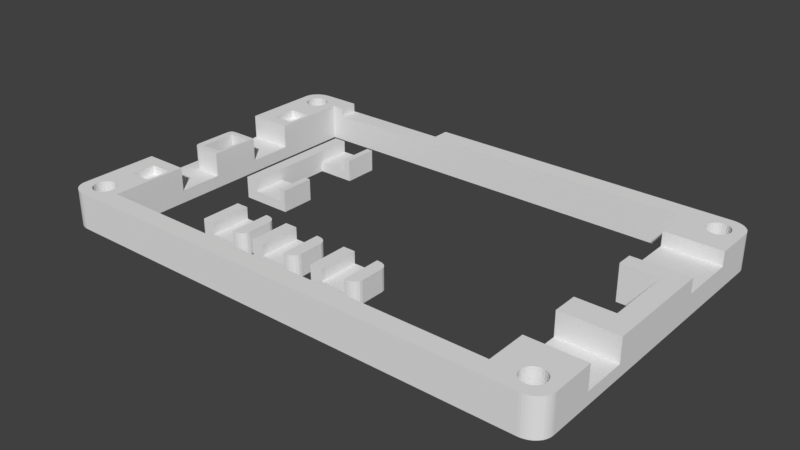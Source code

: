 # Source: flatlight_rev17_20.blend  (saved by Blender 2.79.7; exported with 4.5.12 LTS)
import bpy
from mathutils import Matrix  # noqa: F401  (used for matrix-valued properties, if any)

bpy.ops.wm.read_factory_settings(use_empty=True)
scene = bpy.context.scene
scene.name = 'Scene'

# ---- collections
col_collection_1 = bpy.data.collections.new('Collection 1'); scene.collection.children.link(col_collection_1)

# ---- world
world_world = bpy.data.worlds.new('World'); scene.world = world_world
world_world.color = (0.05088, 0.05088, 0.05088)
world_world.use_sun_shadow = False
world_world.sun_shadow_jitter_overblur = 0.0

# ---- meshes
me_cube_008 = bpy.data.meshes.new('Cube.008')
me_cube_008.from_pydata([(-1000.0, -1000.0, -1029.0), (-1000.0, -1000.0, 971.4), (-1000.0, 1000.0, -1029.0), (-1000.0, 1000.0, 971.4), (500.0, 1000.0, -114.3), (-500.0, 1000.0, -114.3), (500.0, 1000.0, -1029.0), (-500.0, 1000.0, -1029.0), (-500.0, 1000.0, 971.4), (500.0, 1000.0, 971.4), (-500.0, -1000.0, -1029.0), (500.0, -1000.0, -1029.0), (500.0, -1000.0, 971.4), (-500.0, -1000.0, 971.4), (1000.0, -600.0, -1029.0), (600.0, -1000.0, -1029.0), (980.4, -723.6, -1029.0), (923.6, -835.1, -1029.0), (835.1, -923.6, -1029.0), (723.6, -980.4, -1029.0), (600.0, -1000.0, 971.4), (1000.0, -600.0, 971.4), (723.6, -980.4, 971.4), (835.1, -923.6, 971.4), (923.6, -835.1, 971.4), (980.4, -723.6, 971.4), (600.0, 1000.0, -1029.0), (1000.0, 600.0, -1029.0), (723.6, 980.4, -1029.0), (835.1, 923.6, -1029.0), (923.6, 835.1, -1029.0), (980.4, 723.6, -1029.0), (1000.0, 600.0, 971.4), (600.0, 1000.0, 971.4), (980.4, 723.6, 971.4), (923.6, 835.1, 971.4), (835.1, 923.6, 971.4), (723.6, 980.4, 971.4), (500.0, -1000.0, -114.3), (-500.0, -1000.0, -114.3)], [], [(0, 1, 3, 2), (6, 26, 28, 29, 30, 31, 27, 14, 16, 17, 18, 19, 15, 11), (11, 15, 20, 12, 38), (0, 10, 39, 13, 1), (8, 3, 1, 13), (9, 4, 38, 12), (2, 7, 10, 0), (7, 6, 11, 10), (4, 5, 39, 38), (3, 8, 5, 7, 2), (4, 9, 33, 26, 6), (20, 15, 19, 22), (22, 19, 18, 23), (23, 18, 17, 24), (24, 17, 16, 25), (25, 16, 14, 21), (32, 34, 35, 36, 37, 33, 9, 12, 20, 22, 23, 24, 25, 21), (32, 27, 31, 34), (34, 31, 30, 35), (35, 30, 29, 36), (36, 29, 28, 37), (37, 28, 26, 33), (27, 32, 21, 14), (38, 39, 10, 11), (8, 13, 39, 5), (6, 7, 5, 4)])
me_cube_008.use_remesh_preserve_volume = False
me_cube_008.use_remesh_preserve_attributes = False
me_cube_008.use_mirror_vertex_groups = False
me_cube_008.update()
me_cube_007 = bpy.data.meshes.new('Cube.007')
me_cube_007.from_pydata([(-1000.0, -1000.0, -1029.0), (-1000.0, -1000.0, 971.4), (-1000.0, 1000.0, -1029.0), (-1000.0, 1000.0, 971.4), (500.0, 1000.0, -114.3), (-500.0, 1000.0, -114.3), (500.0, 1000.0, -1029.0), (-500.0, 1000.0, -1029.0), (-500.0, 1000.0, 971.4), (500.0, 1000.0, 971.4), (-500.0, -1000.0, -1029.0), (500.0, -1000.0, -1029.0), (500.0, -1000.0, 971.4), (-500.0, -1000.0, 971.4), (1000.0, -600.0, -1029.0), (600.0, -1000.0, -1029.0), (980.4, -723.6, -1029.0), (923.6, -835.1, -1029.0), (835.1, -923.6, -1029.0), (723.6, -980.4, -1029.0), (600.0, -1000.0, 971.4), (1000.0, -600.0, 971.4), (723.6, -980.4, 971.4), (835.1, -923.6, 971.4), (923.6, -835.1, 971.4), (980.4, -723.6, 971.4), (600.0, 1000.0, -1029.0), (1000.0, 600.0, -1029.0), (723.6, 980.4, -1029.0), (835.1, 923.6, -1029.0), (923.6, 835.1, -1029.0), (980.4, 723.6, -1029.0), (1000.0, 600.0, 971.4), (600.0, 1000.0, 971.4), (980.4, 723.6, 971.4), (923.6, 835.1, 971.4), (835.1, 923.6, 971.4), (723.6, 980.4, 971.4), (500.0, -1000.0, -114.3), (-500.0, -1000.0, -114.3)], [], [(0, 1, 3, 2), (6, 26, 28, 29, 30, 31, 27, 14, 16, 17, 18, 19, 15, 11), (11, 15, 20, 12, 38), (0, 10, 39, 13, 1), (8, 3, 1, 13), (9, 4, 38, 12), (2, 7, 10, 0), (7, 6, 11, 10), (4, 5, 39, 38), (3, 8, 5, 7, 2), (4, 9, 33, 26, 6), (20, 15, 19, 22), (22, 19, 18, 23), (23, 18, 17, 24), (24, 17, 16, 25), (25, 16, 14, 21), (32, 34, 35, 36, 37, 33, 9, 12, 20, 22, 23, 24, 25, 21), (32, 27, 31, 34), (34, 31, 30, 35), (35, 30, 29, 36), (36, 29, 28, 37), (37, 28, 26, 33), (27, 32, 21, 14), (38, 39, 10, 11), (8, 13, 39, 5), (6, 7, 5, 4)])
me_cube_007.use_remesh_preserve_volume = False
me_cube_007.use_remesh_preserve_attributes = False
me_cube_007.use_mirror_vertex_groups = False
me_cube_007.update()
me_cube_002 = bpy.data.meshes.new('Cube.002')
me_cube_002.from_pydata([(-1000.0, -1000.0, -1029.0), (-1000.0, -1000.0, 971.4), (-1000.0, 1000.0, -1029.0), (-1000.0, 1000.0, 971.4), (500.0, 1000.0, -114.3), (-500.0, 1000.0, -114.3), (500.0, 1000.0, -1029.0), (-500.0, 1000.0, -1029.0), (-500.0, 1000.0, 971.4), (500.0, 1000.0, 971.4), (-500.0, -1000.0, -1029.0), (500.0, -1000.0, -1029.0), (500.0, -1000.0, 971.4), (-500.0, -1000.0, 971.4), (1000.0, -600.0, -1029.0), (600.0, -1000.0, -1029.0), (980.4, -723.6, -1029.0), (923.6, -835.1, -1029.0), (835.1, -923.6, -1029.0), (723.6, -980.4, -1029.0), (600.0, -1000.0, 971.4), (1000.0, -600.0, 971.4), (723.6, -980.4, 971.4), (835.1, -923.6, 971.4), (923.6, -835.1, 971.4), (980.4, -723.6, 971.4), (600.0, 1000.0, -1029.0), (1000.0, 600.0, -1029.0), (723.6, 980.4, -1029.0), (835.1, 923.6, -1029.0), (923.6, 835.1, -1029.0), (980.4, 723.6, -1029.0), (1000.0, 600.0, 971.4), (600.0, 1000.0, 971.4), (980.4, 723.6, 971.4), (923.6, 835.1, 971.4), (835.1, 923.6, 971.4), (723.6, 980.4, 971.4), (500.0, -1000.0, -114.3), (-500.0, -1000.0, -114.3)], [], [(0, 1, 3, 2), (6, 26, 28, 29, 30, 31, 27, 14, 16, 17, 18, 19, 15, 11), (11, 15, 20, 12, 38), (0, 10, 39, 13, 1), (8, 3, 1, 13), (9, 4, 38, 12), (2, 7, 10, 0), (7, 6, 11, 10), (4, 5, 39, 38), (3, 8, 5, 7, 2), (4, 9, 33, 26, 6), (20, 15, 19, 22), (22, 19, 18, 23), (23, 18, 17, 24), (24, 17, 16, 25), (25, 16, 14, 21), (32, 34, 35, 36, 37, 33, 9, 12, 20, 22, 23, 24, 25, 21), (32, 27, 31, 34), (34, 31, 30, 35), (35, 30, 29, 36), (36, 29, 28, 37), (37, 28, 26, 33), (27, 32, 21, 14), (38, 39, 10, 11), (8, 13, 39, 5), (6, 7, 5, 4)])
me_cube_002.use_remesh_preserve_volume = False
me_cube_002.use_remesh_preserve_attributes = False
me_cube_002.use_mirror_vertex_groups = False
me_cube_002.update()
me_cube = bpy.data.meshes.new('Cube')
me_cube.from_pydata([(-3924.0, -1000.0, -1000.0), (-3924.0, -1000.0, 750.0), (-3924.0, 1000.0, -1000.0), (-3924.0, 1000.0, 750.0), (-1926.0, -450.0, -200.0), (-1635.0, -1000.0, -1000.0), (-3924.0, 450.0, -1000.0), (-3924.0, -450.0, -1000.0), (-3924.0, -450.0, 750.0), (-3924.0, 450.0, 750.0), (-1635.0, -450.0, -1000.0), (-1926.0, -450.0, -1000.0), (-3352.0, 1000.0, -1000.0), (-3352.0, 1000.0, 750.0), (-3352.0, 450.0, 750.0), (-3352.0, 450.0, -1000.0), (-3352.0, 1000.0, -200.0), (-1926.0, -1000.0, -1000.0), (-3352.0, 450.0, -200.0), (-1926.0, -1000.0, -200.0), (-3352.0, -1000.0, -1000.0), (-1635.0, -1000.0, -200.0), (-1635.0, -450.0, -200.0), (-3352.0, -1000.0, 750.0), (-3352.0, -450.0, 750.0), (-1635.0, 450.0, -1000.0), (-3352.0, -450.0, -1000.0), (-3352.0, -1000.0, -200.0), (-3352.0, -450.0, -200.0), (-1635.0, 1000.0, -1000.0), (-1927.0, 1000.0, -1000.0), (-1927.0, 450.0, -200.0), (-1927.0, 450.0, -1000.0), (-1927.0, 1000.0, -200.0), (-1635.0, -1000.0, 750.0), (-1926.0, -1000.0, 750.0), (-1635.0, -450.0, 750.0), (-1926.0, -450.0, 750.0), (-1635.0, 1000.0, 750.0), (-1635.0, 450.0, 750.0), (-1927.0, 450.0, 750.0), (-1927.0, 1000.0, 750.0)], [], [(6, 9, 3, 2), (27, 20, 17, 19), (0, 20, 27, 23, 1), (25, 39, 40, 31, 18, 15, 32), (24, 8, 1, 23), (13, 3, 9, 14), (2, 12, 15, 6), (28, 27, 19, 4), (0, 1, 8, 7), (3, 13, 16, 12, 2), (20, 26, 11, 17), (28, 18, 14, 24), (7, 26, 20, 0), (21, 5, 10, 22), (14, 18, 16, 13), (7, 8, 9, 6), (14, 9, 8, 24), (6, 15, 26, 7), (33, 31, 40, 41), (15, 18, 28, 26), (17, 11, 10, 5), (32, 30, 29, 25), (26, 28, 4, 11), (11, 4, 22, 10), (19, 17, 5, 21), (27, 28, 24, 23), (15, 12, 30, 32), (16, 18, 31, 33), (33, 41, 38, 29, 30, 12, 16), (37, 35, 34, 36), (41, 40, 39, 38), (22, 4, 37, 36), (4, 19, 35, 37), (21, 22, 36, 34), (19, 21, 34, 35), (29, 38, 39, 25)])
me_cube.use_remesh_preserve_volume = False
me_cube.use_remesh_preserve_attributes = False
me_cube.use_mirror_vertex_groups = False
me_cube.update()
me_cube_001 = bpy.data.meshes.new('Cube.001')
me_cube_001.from_pydata([(146.3, 807.7, 689.7), (1902.0, 1962.0, 3.081e-05), (48.78, 1962.0, 3.081e-05), (1902.0, 1962.0, 2000.0), (1902.0, -38.46, 2000.0), (-24.39, 1846.0, 3.081e-05), (-24.39, 76.92, 3.081e-05), (-24.39, 76.92, 2000.0), (-24.39, 1846.0, 2000.0), (1976.0, 1846.0, 3.081e-05), (1976.0, 1846.0, 2000.0), (1902.0, 1173.0, 2000.0), (1902.0, 750.0, 2000.0), (48.78, 846.2, 2000.0), (1902.0, 1173.0, 3.081e-05), (1902.0, 750.0, 3.081e-05), (1756.0, 1962.0, 3.081e-05), (146.3, 1962.0, 3.081e-05), (146.3, 1962.0, 2000.0), (1756.0, 1962.0, 2000.0), (1756.0, -38.46, 3.081e-05), (1756.0, -38.46, 2000.0), (1756.0, 1846.0, 3.081e-05), (146.3, 1846.0, 3.081e-05), (1756.0, 1173.0, 3.081e-05), (1756.0, 750.0, 3.081e-05), (1756.0, 76.92, 3.081e-05), (146.3, 76.92, 3.081e-05), (146.3, 1846.0, 2000.0), (1756.0, 1846.0, 2000.0), (1756.0, 1173.0, 2000.0), (146.3, 807.7, 2000.0), (1756.0, 750.0, 2000.0), (146.3, 76.92, 2000.0), (1756.0, 76.92, 2000.0), (1976.0, 1269.0, 3.081e-05), (1976.0, 1615.0, 3.081e-05), (1976.0, 1615.0, 2000.0), (1976.0, 1269.0, 2000.0), (1902.0, 1615.0, 2000.0), (1756.0, 1615.0, 2000.0), (1756.0, 1269.0, 2000.0), (1976.0, 1615.0, 1207.0), (1976.0, 1269.0, 1207.0), (1756.0, 1615.0, 1207.0), (1756.0, 1269.0, 1207.0), (1902.0, 1615.0, 1207.0), (1976.0, 596.2, 3.081e-05), (1976.0, 596.2, 2000.0), (1976.0, 326.9, 2000.0), (1756.0, 596.2, 2000.0), (1756.0, 326.9, 2000.0), (1976.0, 596.2, 689.7), (1976.0, 326.9, 689.7), (-24.39, 538.5, 3.081e-05), (-24.39, 461.5, 3.081e-05), (-24.39, 307.7, 3.081e-05), (-24.39, 307.7, 2000.0), (-24.39, 461.5, 2000.0), (-24.39, 538.5, 2000.0), (48.78, 461.5, 2000.0), (48.78, 307.7, 2000.0), (146.3, 538.5, 2000.0), (146.3, 307.7, 2000.0), (-24.39, 1385.0, 3.081e-05), (-24.39, 1385.0, 2000.0), (48.78, 1115.0, 2000.0), (48.78, 1077.0, 2000.0), (146.3, 1385.0, 2000.0), (146.3, 1115.0, 2000.0), (-24.39, 1462.0, 2000.0), (-24.39, 1615.0, 2000.0), (-24.39, 1615.0, 3.081e-05), (-24.39, 1462.0, 3.081e-05), (48.78, 1615.0, 2000.0), (48.78, 1462.0, 2000.0), (146.3, 1615.0, 2000.0), (146.3, 1462.0, 2000.0), (134.1, 307.7, 1517.0), (134.1, 461.5, 1517.0), (48.78, 307.7, 1517.0), (48.78, 461.5, 1517.0), (134.1, 846.2, 2000.0), (134.1, 461.5, 2000.0), (134.1, 307.7, 2000.0), (134.1, 1077.0, 2000.0), (134.1, 1615.0, 2000.0), (134.1, 1462.0, 2000.0), (-24.39, 538.5, 689.7), (48.78, 1077.0, 0.0002749), (48.78, 846.2, 0.0002749), (134.1, 846.2, 0.0002749), (134.1, 1077.0, 0.0002749), (-24.39, 1385.0, 689.7), (48.78, 1115.0, 689.7), (48.78, 1615.0, 1517.0), (48.78, 1462.0, 1517.0), (134.1, 1615.0, 1517.0), (134.1, 1462.0, 1517.0), (-24.39, 1862.0, 3.081e-05), (-23.76, 1875.0, 3.081e-05), (-21.9, 1887.0, 3.081e-05), (-18.82, 1900.0, 3.081e-05), (-14.59, 1912.0, 3.081e-05), (-9.27, 1922.0, 3.081e-05), (-2.959, 1932.0, 3.081e-05), (4.237, 1941.0, 3.081e-05), (12.2, 1948.0, 3.081e-05), (20.78, 1954.0, 3.081e-05), (29.84, 1958.0, 3.081e-05), (39.23, 1961.0, 3.081e-05), (48.78, 1962.0, 2000.0), (-24.39, 1862.0, 2000.0), (39.23, 1961.0, 2000.0), (29.84, 1958.0, 2000.0), (20.78, 1954.0, 2000.0), (12.2, 1948.0, 2000.0), (4.237, 1941.0, 2000.0), (-2.959, 1932.0, 2000.0), (-9.27, 1922.0, 2000.0), (-14.59, 1912.0, 2000.0), (-18.82, 1900.0, 2000.0), (-21.9, 1887.0, 2000.0), (-23.76, 1875.0, 2000.0), (48.78, -38.46, 3.081e-05), (-24.39, 61.54, 3.081e-05), (39.23, -37.61, 3.081e-05), (29.84, -35.06, 3.081e-05), (20.78, -30.85, 3.081e-05), (12.2, -25.06, 3.081e-05), (4.237, -17.8, 3.081e-05), (-2.959, -9.173, 3.081e-05), (-9.269, 0.662, 3.081e-05), (-14.59, 11.54, 3.081e-05), (-18.82, 23.27, 3.081e-05), (-21.9, 35.66, 3.081e-05), (-23.76, 48.49, 3.081e-05), (-24.39, 61.54, 2000.0), (48.78, -38.46, 2000.0), (-23.76, 48.49, 2000.0), (-21.9, 35.66, 2000.0), (-18.82, 23.27, 2000.0), (-14.59, 11.54, 2000.0), (-9.269, 0.662, 2000.0), (-2.959, -9.173, 2000.0), (4.237, -17.8, 2000.0), (12.2, -25.06, 2000.0), (20.78, -30.85, 2000.0), (29.84, -35.06, 2000.0), (39.23, -37.61, 2000.0), (1976.0, 61.54, 3.081e-05), (1902.0, -38.46, 3.081e-05), (1975.0, 48.49, 3.081e-05), (1973.0, 35.66, 3.081e-05), (1970.0, 23.27, 3.081e-05), (1966.0, 11.54, 3.081e-05), (1960.0, 0.6623, 3.081e-05), (1954.0, -9.172, 3.081e-05), (1947.0, -17.8, 3.081e-05), (1939.0, -25.06, 3.081e-05), (1930.0, -30.85, 3.081e-05), (1921.0, -35.05, 3.081e-05), (1912.0, -37.61, 3.081e-05), (1976.0, 61.54, 2000.0), (1912.0, -37.61, 2000.0), (1921.0, -35.05, 2000.0), (1930.0, -30.85, 2000.0), (1939.0, -25.06, 2000.0), (1947.0, -17.8, 2000.0), (1954.0, -9.172, 2000.0), (1960.0, 0.6622, 2000.0), (1966.0, 11.54, 2000.0), (1970.0, 23.27, 2000.0), (1973.0, 35.66, 2000.0), (1975.0, 48.49, 2000.0), (1976.0, 1862.0, 3.081e-05), (1912.0, 1961.0, 3.081e-05), (1921.0, 1958.0, 3.081e-05), (1930.0, 1954.0, 3.081e-05), (1939.0, 1948.0, 3.081e-05), (1947.0, 1941.0, 3.081e-05), (1954.0, 1932.0, 3.081e-05), (1960.0, 1922.0, 3.081e-05), (1966.0, 1912.0, 3.081e-05), (1970.0, 1900.0, 3.081e-05), (1973.0, 1887.0, 3.081e-05), (1975.0, 1875.0, 3.081e-05), (1976.0, 1862.0, 2000.0), (1975.0, 1875.0, 2000.0), (1973.0, 1887.0, 2000.0), (1970.0, 1900.0, 2000.0), (1966.0, 1912.0, 2000.0), (1960.0, 1922.0, 2000.0), (1954.0, 1932.0, 2000.0), (1947.0, 1941.0, 2000.0), (1939.0, 1948.0, 2000.0), (1930.0, 1954.0, 2000.0), (1921.0, 1958.0, 2000.0), (1912.0, 1961.0, 2000.0), (146.3, 538.5, 689.7), (146.3, 1385.0, 689.7), (146.3, 1115.0, 689.7), (1756.0, 596.2, 689.7), (1756.0, 326.9, 689.7), (-24.39, 1077.0, 3.081e-05), (-24.39, 846.2, 3.081e-05), (48.78, 807.7, 689.7), (37.33, 808.9, 689.7), (32.73, 812.6, 689.7), (27.56, 818.6, 689.7), (23.37, 826.8, 689.7), (19.78, 846.2, 689.7), (48.78, 807.7, 2000.0), (19.78, 846.2, 2000.0), (23.37, 826.8, 2000.0), (27.56, 818.6, 2000.0), (32.73, 812.6, 2000.0), (37.33, 808.9, 2000.0), (19.78, 1077.0, 689.7), (21.45, 1096.0, 689.7), (24.32, 1104.0, 689.7), (29.11, 1110.0, 689.7), (37.66, 1114.0, 689.7), (37.66, 1114.0, 2000.0), (29.11, 1110.0, 2000.0), (24.32, 1104.0, 2000.0), (21.45, 1096.0, 2000.0), (19.78, 1077.0, 2000.0), (1006.0, 1962.0, 3.081e-05), (682.9, 1962.0, 3.081e-05), (195.1, 1962.0, 3.081e-05), (195.1, 1962.0, 2000.0), (682.9, 1962.0, 2000.0), (1006.0, 1962.0, 2000.0), (1006.0, 1846.0, 3.081e-05), (682.9, 1846.0, 3.081e-05), (195.1, 1846.0, 2000.0), (682.9, 1846.0, 2000.0), (1006.0, 1846.0, 2000.0), (195.1, 1962.0, 1517.0), (682.9, 1962.0, 1517.0), (195.1, 1846.0, 1517.0), (682.9, 1846.0, 1517.0), (-24.39, 846.2, 689.7), (-24.39, 1077.0, 689.7), (97.48, 57.69, 2000.0), (97.48, 57.69, -9.126e-05), (60.98, 165.4, 2000.0), (60.98, 165.4, -9.126e-05), (52.41, 164.1, 2000.0), (52.41, 164.1, -9.126e-05), (44.17, 160.1, 2000.0), (44.17, 160.1, -9.126e-05), (20.42, 69.66, 2000.0), (20.42, 69.66, -3.023e-05), (24.47, 57.69, 2000.0), (24.47, 57.69, 3.081e-05), (17.92, 82.65, 2000.0), (17.92, 82.65, -9.126e-05), (29.93, 47.2, 3.081e-05), (29.93, 47.2, 2000.0), (52.41, 28.25, 2000.0), (52.41, 28.25, -9.126e-05), (60.98, 26.92, 2000.0), (60.98, 26.92, -9.126e-05), (44.17, 32.19, 2000.0), (44.17, 32.19, -9.126e-05), (104.0, 109.7, 2000.0), (104.0, 109.7, -9.126e-05), (85.37, 153.7, 2000.0), (85.37, 153.7, -9.126e-05), (104.9, 96.15, 2000.0), (104.9, 96.15, -9.126e-05), (101.5, 122.6, 2000.0), (101.5, 122.6, -9.126e-05), (69.54, 28.25, 2000.0), (69.54, 28.25, -9.126e-05), (36.58, 153.7, 2000.0), (36.58, 153.7, -9.126e-05), (24.47, 134.6, 2000.0), (24.47, 134.6, -9.126e-05), (104.0, 82.65, 2000.0), (104.0, 82.65, -9.126e-05), (85.37, 38.59, 2000.0), (85.37, 38.59, -9.126e-05), (92.02, 47.2, 2000.0), (92.02, 47.2, -9.126e-05), (101.5, 69.66, 2000.0), (101.5, 69.66, 3.081e-05), (17.07, 96.15, 2000.0), (17.07, 96.15, -9.126e-05), (36.58, 38.59, 2000.0), (36.58, 38.59, -9.126e-05), (17.92, 109.7, 2000.0), (17.92, 109.7, -9.126e-05), (92.02, 145.1, 2000.0), (92.02, 145.1, -9.126e-05), (77.78, 32.19, 2000.0), (77.78, 32.19, -9.126e-05), (97.48, 134.6, 2000.0), (97.48, 134.6, -9.126e-05), (20.42, 122.6, 2000.0), (20.42, 122.6, -9.126e-05), (77.78, 160.1, 2000.0), (77.78, 160.1, -9.126e-05), (69.54, 164.1, 2000.0), (69.54, 164.1, -9.126e-05), (1927.0, 57.69, 2000.0), (1927.0, 57.69, 3.081e-05), (1890.0, 165.4, 2000.0), (1890.0, 165.4, 3.081e-05), (1882.0, 164.1, 2000.0), (1882.0, 164.1, 3.081e-05), (1873.0, 160.1, 2000.0), (1873.0, 160.1, 3.081e-05), (1850.0, 69.66, 2000.0), (1850.0, 69.66, 3.081e-05), (1854.0, 57.69, 2000.0), (1854.0, 57.69, 3.081e-05), (1847.0, 82.65, 2000.0), (1847.0, 82.65, 3.081e-05), (1859.0, 47.2, 2000.0), (1859.0, 47.2, 3.081e-05), (1882.0, 28.25, 2000.0), (1882.0, 28.25, 3.081e-05), (1890.0, 26.92, 2000.0), (1890.0, 26.92, 3.081e-05), (1873.0, 32.19, 2000.0), (1873.0, 32.19, 3.081e-05), (1933.0, 109.7, 2000.0), (1933.0, 109.7, 3.081e-05), (1915.0, 153.7, 2000.0), (1915.0, 153.7, 3.081e-05), (1934.0, 96.15, 2000.0), (1934.0, 96.15, 3.081e-05), (1931.0, 122.6, 2000.0), (1931.0, 122.6, 3.081e-05), (1899.0, 28.25, 2000.0), (1899.0, 28.25, 3.081e-05), (1859.0, 145.1, 2000.0), (1859.0, 145.1, 3.081e-05), (1866.0, 153.7, 2000.0), (1866.0, 153.7, 3.081e-05), (1854.0, 134.6, 2000.0), (1854.0, 134.6, 3.081e-05), (1933.0, 82.65, 2000.0), (1933.0, 82.65, 3.081e-05), (1915.0, 38.59, 2000.0), (1915.0, 38.59, 3.081e-05), (1921.0, 47.2, 2000.0), (1921.0, 47.2, 3.081e-05), (1931.0, 69.66, 2000.0), (1931.0, 69.66, 3.081e-05), (1846.0, 96.15, 2000.0), (1846.0, 96.15, 3.081e-05), (1866.0, 38.59, 2000.0), (1866.0, 38.59, 3.081e-05), (1847.0, 109.7, 2000.0), (1847.0, 109.7, 3.081e-05), (1921.0, 145.1, 2000.0), (1921.0, 145.1, 3.081e-05), (1907.0, 32.19, 2000.0), (1907.0, 32.19, 3.081e-05), (1927.0, 134.6, 2000.0), (1927.0, 134.6, 3.081e-05), (1850.0, 122.6, 2000.0), (1850.0, 122.6, 3.081e-05), (1907.0, 160.1, 2000.0), (1907.0, 160.1, 3.081e-05), (1899.0, 164.1, 2000.0), (1899.0, 164.1, 3.081e-05), (1927.0, 1788.0, 2000.0), (1927.0, 1788.0, -9.126e-05), (1882.0, 1895.0, 2000.0), (1882.0, 1895.0, -3.023e-05), (1873.0, 1891.0, 2000.0), (1873.0, 1891.0, -3.023e-05), (1850.0, 1800.0, 2000.0), (1850.0, 1800.0, -9.126e-05), (1854.0, 1788.0, 2000.0), (1854.0, 1788.0, -9.126e-05), (1847.0, 1813.0, 2000.0), (1847.0, 1813.0, -9.126e-05), (1859.0, 1778.0, 2000.0), (1859.0, 1778.0, -9.126e-05), (1882.0, 1759.0, 2000.0), (1882.0, 1759.0, -9.126e-05), (1890.0, 1758.0, 2000.0), (1890.0, 1758.0, -9.126e-05), (1933.0, 1840.0, 2000.0), (1933.0, 1840.0, -9.126e-05), (1915.0, 1884.0, 2000.0), (1915.0, 1884.0, -3.023e-05), (1934.0, 1827.0, 2000.0), (1934.0, 1827.0, -9.126e-05), (1931.0, 1853.0, 2000.0), (1931.0, 1853.0, -3.023e-05), (1859.0, 1876.0, 2000.0), (1859.0, 1876.0, -3.023e-05), (1866.0, 1884.0, 2000.0), (1866.0, 1884.0, -3.023e-05), (1854.0, 1865.0, 2000.0), (1854.0, 1865.0, -3.023e-05), (1933.0, 1813.0, 2000.0), (1933.0, 1813.0, -9.126e-05), (1915.0, 1769.0, 2000.0), (1915.0, 1769.0, -9.126e-05), (1921.0, 1778.0, 2000.0), (1921.0, 1778.0, -9.126e-05), (1931.0, 1800.0, 2000.0), (1931.0, 1800.0, -9.126e-05), (1846.0, 1827.0, 2000.0), (1846.0, 1827.0, -9.126e-05), (1866.0, 1769.0, 2000.0), (1866.0, 1769.0, -9.126e-05), (1847.0, 1840.0, 2000.0), (1847.0, 1840.0, -9.126e-05), (1921.0, 1876.0, 2000.0), (1921.0, 1876.0, -3.023e-05), (1907.0, 1763.0, 2000.0), (1907.0, 1763.0, -9.126e-05), (1927.0, 1865.0, 2000.0), (1927.0, 1865.0, -3.023e-05), (1850.0, 1853.0, 2000.0), (1850.0, 1853.0, -3.023e-05), (1907.0, 1891.0, 2000.0), (1907.0, 1891.0, -3.023e-05), (1899.0, 1895.0, 2000.0), (1899.0, 1895.0, -3.023e-05), (97.48, 1788.0, 2000.0), (97.48, 1788.0, -3.023e-05), (60.98, 1896.0, 2000.0), (60.98, 1896.0, 3.081e-05), (52.41, 1895.0, 2000.0), (52.41, 1895.0, 3.081e-05), (44.17, 1891.0, 2000.0), (44.17, 1891.0, 3.081e-05), (20.42, 1800.0, 2000.0), (20.42, 1800.0, -3.023e-05), (24.47, 1788.0, 2000.0), (24.47, 1788.0, -3.023e-05), (17.92, 1813.0, 2000.0), (17.92, 1813.0, -3.023e-05), (29.93, 1778.0, 2000.0), (29.93, 1778.0, -3.023e-05), (52.41, 1759.0, 2000.0), (52.41, 1759.0, -3.023e-05), (60.98, 1758.0, 2000.0), (60.98, 1758.0, -3.023e-05), (44.17, 1763.0, 2000.0), (44.17, 1763.0, -3.023e-05), (104.0, 1840.0, 2000.0), (104.0, 1840.0, -3.023e-05), (85.37, 1884.0, 2000.0), (85.37, 1884.0, 3.081e-05), (104.9, 1827.0, 2000.0), (104.9, 1827.0, -3.023e-05), (101.5, 1853.0, 2000.0), (101.5, 1853.0, 3.081e-05), (69.54, 1759.0, 2000.0), (69.54, 1759.0, -3.023e-05), (29.93, 1876.0, 2000.0), (29.93, 1876.0, -3.023e-05), (36.58, 1884.0, 2000.0), (36.58, 1884.0, 3.081e-05), (24.47, 1865.0, 2000.0), (24.47, 1865.0, 3.081e-05), (104.0, 1813.0, 2000.0), (104.0, 1813.0, -3.023e-05), (85.37, 1769.0, 2000.0), (85.37, 1769.0, -3.023e-05), (92.02, 1778.0, 2000.0), (92.02, 1778.0, -3.023e-05), (101.5, 1800.0, 2000.0), (101.5, 1800.0, -3.023e-05), (17.07, 1827.0, 2000.0), (17.07, 1827.0, -3.023e-05), (36.58, 1769.0, 2000.0), (36.58, 1769.0, -3.023e-05), (17.92, 1840.0, 2000.0), (17.92, 1840.0, -3.023e-05), (92.02, 1876.0, 2000.0), (92.02, 1876.0, 3.081e-05), (77.78, 1763.0, 2000.0), (77.78, 1763.0, -3.023e-05), (97.48, 1865.0, 2000.0), (97.48, 1865.0, 3.081e-05), (20.42, 1853.0, 2000.0), (20.42, 1853.0, 3.081e-05), (77.78, 1891.0, 2000.0), (77.78, 1891.0, 3.081e-05), (69.54, 1895.0, 2000.0), (69.54, 1895.0, 3.081e-05)], [], [(79, 81, 80, 78), (149, 126, 124, 138), (16, 19, 3, 1), (12, 11, 14, 15), (5, 8, 112, 99), (38, 41, 30, 11, 12, 32, 50, 48), (271, 281, 287, 245, 285, 283, 297, 275, 263, 261, 265, 291, 260, 255, 253, 257, 289, 7, 137, 139, 140, 141, 142, 143, 144, 145, 146, 147, 148, 149, 138, 21, 34, 33), (150, 47, 53), (126, 149, 148, 127), (72, 71, 8, 5), (3, 19, 29, 411, 415, 423, 401, 397, 399, 375, 373, 427, 425, 391, 417, 421, 395, 389, 393, 10, 187, 188, 189, 190, 191, 192, 193, 194, 195, 196, 197, 198), (46, 44, 45, 43, 42), (26, 27, 33, 34), (58, 57, 61, 60, 83, 84, 63, 62, 59), (54, 88, 243, 205), (23, 27, 272, 268, 274, 300, 296, 270, 304, 306, 248, 250, 252, 278, 280, 302, 294, 290, 6, 56, 55, 54, 205, 90, 91, 92, 89, 204, 64, 73, 72, 5, 476, 442, 438, 440, 444, 478, 450, 446, 448, 460, 484, 470, 472, 430, 474, 468, 456), (8, 475, 479, 487, 465, 461, 463, 435, 433, 431, 491, 489, 453, 481, 485, 457, 451, 455, 28, 236, 231, 18, 111, 113, 114, 115, 116, 117, 118, 119, 120, 121, 122, 123, 112), (228, 16, 22, 234), (228, 233, 19, 16), (21, 4, 164, 165, 166, 167, 168, 169, 170, 171, 172, 173, 174, 163, 333, 345, 351, 307, 349, 347, 361, 337, 325, 323, 327, 355, 321, 317, 315, 319, 353, 34), (36, 9, 10, 37, 42), (35, 36, 42, 43), (373, 374, 428, 427), (30, 24, 14, 11), (41, 38, 43, 45), (37, 39, 46, 42), (53, 52, 202, 203), (39, 40, 44, 46), (32, 12, 15, 25), (29, 22, 24, 30, 41, 45, 44, 40), (53, 163, 150), (84, 78, 80, 61), (151, 4, 21, 20), (32, 25, 26, 34, 51, 203, 202, 50), (0, 27, 23), (6, 7, 57, 56), (56, 57, 58, 55), (54, 55, 58, 59, 88), (53, 47, 52), (97, 95, 96, 98), (65, 93, 200, 68), (73, 64, 93, 65, 70), (73, 70, 71, 72), (83, 60, 81, 79), (63, 84, 61, 57, 7, 289, 293, 301, 279, 277, 251, 249, 247, 305, 303, 269, 295, 299, 273, 267, 271, 33), (60, 61, 80, 81), (85, 82, 13, 212, 31, 69, 66, 67), (76, 86, 87, 77), (86, 74, 95, 97), (84, 83, 79, 78), (82, 85, 92, 91), (13, 82, 91, 90), (87, 86, 97, 98), (74, 75, 96, 95), (75, 87, 98, 96), (113, 110, 109, 114), (114, 109, 108, 115), (115, 108, 107, 116), (116, 107, 106, 117), (117, 106, 105, 118), (118, 105, 104, 119), (119, 104, 103, 120), (120, 103, 102, 121), (121, 102, 101, 122), (122, 101, 100, 123), (123, 100, 99, 112), (124, 20, 21, 138), (127, 148, 147, 128), (128, 147, 146, 129), (129, 146, 145, 130), (130, 145, 144, 131), (131, 144, 143, 132), (132, 143, 142, 133), (133, 142, 141, 134), (134, 141, 140, 135), (135, 140, 139, 136), (136, 139, 137, 125), (125, 137, 7, 6), (164, 162, 161, 165), (165, 161, 160, 166), (166, 160, 159, 167), (167, 159, 158, 168), (168, 158, 157, 169), (169, 157, 156, 170), (170, 156, 155, 171), (171, 155, 154, 172), (172, 154, 153, 173), (173, 153, 152, 174), (174, 152, 150, 163), (53, 203, 51, 49), (187, 175, 186, 188), (188, 186, 185, 189), (189, 185, 184, 190), (190, 184, 183, 191), (191, 183, 182, 192), (192, 182, 181, 193), (193, 181, 180, 194), (194, 180, 179, 195), (195, 179, 178, 196), (196, 178, 177, 197), (197, 177, 176, 198), (175, 187, 10, 9), (90, 205, 204, 89), (213, 211, 210, 214), (214, 210, 209, 215), (215, 209, 208, 216), (216, 208, 207, 217), (223, 222, 221, 224), (224, 221, 220, 225), (225, 220, 219, 226), (226, 219, 218, 227), (213, 227, 218, 211), (230, 17, 18, 231, 239), (228, 229, 240, 232, 233), (1, 176, 177, 178, 179, 426, 428, 374, 376, 400, 398, 402, 424, 416, 22, 16), (36, 35, 14, 24, 22, 416, 412, 382, 378, 380, 384, 414, 386, 388, 420, 406, 408, 372, 410, 404, 394, 390, 396, 422, 418, 392, 426, 179, 180, 181, 182, 183, 184, 185, 186, 175, 9), (229, 228, 234, 235), (22, 29, 238, 234), (235, 234, 238, 237, 242), (19, 233, 238, 29), (233, 232, 237, 238), (231, 236, 241, 239), (240, 239, 241, 242), (229, 230, 239, 240), (237, 232, 240, 242), (211, 218, 244, 243), (13, 67, 66, 223, 224, 225, 226, 227, 213, 214, 215, 216, 217, 212), (48, 50, 202, 52), (199, 88, 59, 62), (69, 201, 94, 66), (85, 67, 89, 92), (71, 74, 86, 76, 28, 455, 467, 473, 429, 471, 469, 483, 459, 447, 445, 449, 477, 443, 439, 437, 441, 475, 8), (70, 75, 74, 71), (77, 87, 75, 70, 65, 68), (199, 0, 206, 207, 208, 209, 210, 211, 243, 88), (282, 281, 271, 272), (286, 285, 245, 246), (246, 245, 287, 288), (294, 293, 289, 290), (268, 267, 273, 274), (272, 271, 267, 268), (300, 299, 295, 296), (248, 247, 249, 250), (262, 261, 263, 264), (302, 280, 279, 301), (264, 263, 275, 276), (250, 249, 251, 252), (296, 295, 269, 270), (292, 291, 265, 266), (6, 290, 258, 254, 256, 259, 292, 266, 262, 264, 276, 298, 284, 286, 246, 288, 282, 272, 27, 26, 20, 124, 126, 127, 128, 129, 130, 131, 132, 133, 134, 135, 136, 125), (270, 269, 303, 304), (284, 283, 285, 286), (277, 278, 252, 251), (302, 301, 293, 294), (298, 297, 283, 284), (259, 260, 291, 292), (254, 253, 255, 256), (306, 305, 247, 248), (274, 273, 299, 300), (290, 289, 257, 258), (288, 287, 281, 282), (266, 265, 261, 262), (279, 280, 278, 277), (304, 303, 305, 306), (276, 275, 297, 298), (258, 257, 253, 254), (256, 255, 260, 259), (346, 345, 333, 334), (350, 349, 307, 308), (308, 307, 351, 352), (358, 357, 353, 354), (330, 329, 335, 336), (334, 333, 329, 330), (364, 363, 359, 360), (310, 309, 311, 312), (324, 323, 325, 326), (344, 343, 365, 366), (326, 325, 337, 338), (312, 311, 313, 314), (360, 359, 331, 332), (356, 355, 327, 328), (332, 331, 367, 368), (348, 347, 349, 350), (342, 341, 339, 340), (366, 365, 357, 358), (362, 361, 347, 348), (322, 321, 355, 356), (316, 315, 317, 318), (370, 369, 309, 310), (336, 335, 363, 364), (34, 353, 357, 365, 343, 339, 341, 313, 311, 309, 369, 367, 331, 359, 363, 335, 329, 333, 163, 49, 51), (354, 353, 319, 320), (26, 354, 320, 316, 318, 322, 356, 328, 324, 326, 338, 362, 348, 350, 308, 352, 346, 334, 150, 152, 153, 154, 155, 156, 157, 158, 159, 160, 161, 162, 151, 20), (352, 351, 345, 346), (328, 327, 323, 324), (314, 313, 341, 342), (368, 367, 369, 370), (338, 337, 361, 362), (320, 319, 315, 316), (340, 339, 343, 344), (318, 317, 321, 322), (404, 403, 393, 394), (408, 407, 371, 372), (372, 371, 409, 410), (416, 415, 411, 412), (390, 389, 395, 396), (394, 393, 389, 390), (422, 421, 417, 418), (386, 385, 387, 388), (402, 401, 423, 424), (419, 420, 388, 387), (374, 373, 375, 376), (418, 417, 391, 392), (392, 391, 425, 426), (406, 405, 407, 408), (400, 399, 397, 398), (424, 423, 415, 416), (420, 419, 405, 406), (384, 383, 413, 414), (378, 377, 379, 380), (396, 395, 421, 422), (412, 411, 381, 382), (410, 409, 403, 404), (386, 414, 413, 385), (376, 375, 399, 400), (426, 425, 427, 428), (382, 381, 377, 378), (398, 397, 401, 402), (10, 393, 403, 409, 371, 407, 405, 419, 387, 385, 413, 383, 379, 377, 381, 411, 29, 40, 39, 37), (380, 379, 383, 384), (23, 456, 452, 458, 486, 482, 454, 490, 492, 432, 434, 436, 464, 462, 466, 488, 480, 476, 5, 99, 100, 101, 102, 103, 104, 105, 106, 107, 108, 109, 110, 2, 17), (242, 241, 236, 28, 23, 235), (455, 451, 456, 468), (455, 468, 474, 467), (473, 467, 474, 430), (429, 473, 430, 472), (472, 470, 471, 429), (471, 470, 484, 469), (469, 484, 460, 483), (460, 448, 459, 483), (448, 446, 447, 459), (447, 446, 450, 445), (445, 450, 478, 449), (478, 444, 477, 449), (444, 440, 443, 477), (440, 438, 439, 443), (439, 438, 442, 437), (437, 442, 476, 441), (441, 476, 480, 475), (475, 480, 488, 479), (488, 466, 487, 479), (466, 462, 465, 487), (462, 464, 461, 465), (461, 464, 436, 463), (436, 434, 435, 463), (434, 432, 433, 435), (433, 432, 492, 431), (492, 490, 491, 431), (490, 454, 489, 491), (489, 454, 482, 453), (453, 482, 486, 481), (486, 458, 485, 481), (457, 485, 458, 452), (457, 452, 456, 451), (2, 111, 18, 17), (111, 2, 110, 113), (66, 94, 222, 223), (200, 93, 244, 218, 219, 220, 221, 222, 94, 201), (13, 90, 89, 67), (205, 243, 244, 204), (93, 64, 204, 244), (230, 229, 235, 23, 17), (15, 14, 35, 47), (207, 206, 212, 217), (212, 206, 0, 31), (3, 198, 176, 1), (4, 151, 162, 164), (23, 28, 200), (28, 76, 200), (77, 68, 200), (76, 77, 200), (63, 33, 199), (33, 27, 199), (199, 62, 63), (69, 31, 201), (31, 0, 201), (0, 199, 27), (200, 201, 23), (201, 0, 23), (47, 150, 334, 330, 336, 364, 360, 332, 368, 370, 310, 312, 314, 342, 340, 344, 366, 358, 354, 26, 25, 15), (47, 35, 52), (35, 43, 52), (43, 38, 48), (52, 43, 48), (53, 49, 163)])
me_cube_001.use_remesh_preserve_volume = False
me_cube_001.use_remesh_preserve_attributes = False
me_cube_001.use_mirror_vertex_groups = False
me_cube_001.update()

# ---- objects
ob_cube_004 = bpy.data.objects.new('Cube.004', me_cube_008)
ob_cube_003 = bpy.data.objects.new('Cube.003', me_cube_007)
ob_cube_002 = bpy.data.objects.new('Cube.002', me_cube_002)
ob_cube_001 = bpy.data.objects.new('Cube.001', me_cube)
ob_cube = bpy.data.objects.new('Cube', me_cube_001)

# ---- transforms, parenting, visibility, modifiers, constraints
ob_cube_004.location = (43.0, 11.0, 1.8)
ob_cube_004.scale = (0.004, 0.00325, 0.00175)
ob_cube_004.lineart.crease_threshold = 0.0
ob_cube_003.location = (32.0, 11.0, 1.8)
ob_cube_003.scale = (0.004, 0.00325, 0.00175)
ob_cube_003.lineart.crease_threshold = 0.0
ob_cube_002.location = (22.0, 11.0, 1.8)
ob_cube_002.scale = (0.004, 0.00325, 0.00175)
ob_cube_002.lineart.crease_threshold = 0.0
ob_cube_001.location = (26.0, 31.56, 2.0)
ob_cube_001.scale = (0.0035, 0.01, 0.002)
ob_cube_001.lineart.crease_threshold = 0.0
ob_cube.location = (0.0, 0.0, 0.0)
ob_cube.scale = (0.041, 0.026, 0.0029)
ob_cube.lineart.crease_threshold = 0.0

# ---- collection membership
col_collection_1.objects.link(ob_cube_004)
col_collection_1.objects.link(ob_cube_003)
col_collection_1.objects.link(ob_cube_002)
col_collection_1.objects.link(ob_cube_001)
col_collection_1.objects.link(ob_cube)

# ---- scene / render settings (as saved in the file)
scene.frame_start = 1; scene.frame_end = 250; scene.frame_set(54)
scene.render.engine = 'BLENDER_EEVEE_NEXT'
scene.render.resolution_percentage = 50
scene.render.dither_intensity = 0.0
scene.cycles.use_denoising = False
scene.cycles.samples = 128
scene.cycles.sampling_pattern = 'TABULATED_SOBOL'
scene.cycles.use_adaptive_sampling = False
scene.cycles.use_light_tree = False
scene.view_settings.view_transform = 'Standard'
scene.unit_settings.scale_length = 0.001
bpy.context.view_layer.update()

# ---- added for rendering (the .blend has no active camera and no usable light): camera, sun
cam_auto = bpy.data.cameras.new('AutoCamera')
cam_auto.lens = 50.0
cam_auto.sensor_width = 36.0
cam_auto.clip_end = 1579.45
ob_auto_camera = bpy.data.objects.new('AutoCamera', cam_auto)
scene.collection.objects.link(ob_auto_camera)
ob_auto_camera.location = (129.998, -82.9971, 74.898)
ob_auto_camera.rotation_euler = (1.09748, -7.21219e-08, 0.694738)
scene.camera = ob_auto_camera
light_auto_sun = bpy.data.lights.new('AutoSun', 'SUN')
light_auto_sun.energy = 3.0
light_auto_sun.angle = 0.0523599
ob_auto_sun = bpy.data.objects.new('AutoSun', light_auto_sun)
scene.collection.objects.link(ob_auto_sun)
ob_auto_sun.rotation_euler = (0.872665, 0.174533, 0.523599)
bpy.context.view_layer.update()
